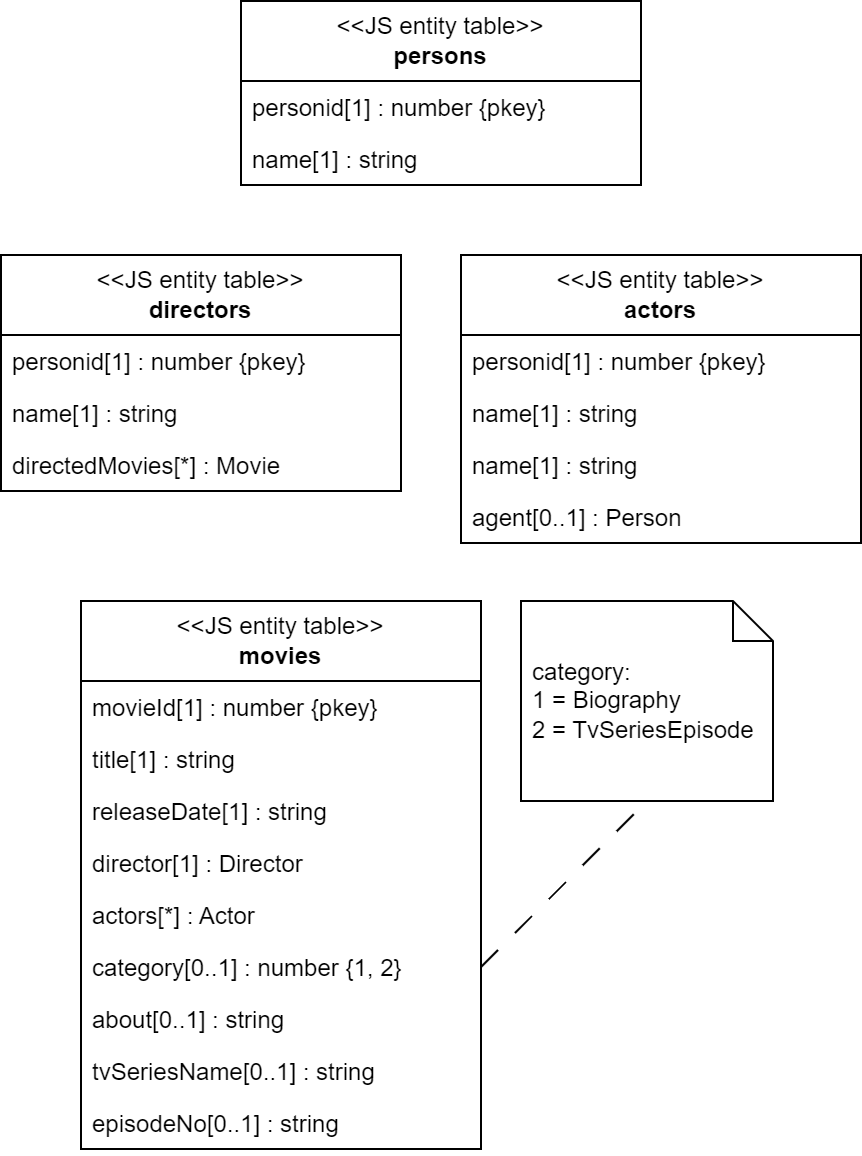

The diagram above was exported from draw.io. Its source (the exported page's mxGraphModel, read from the mxfile embedded in the PNG):
<mxGraphModel dx="472" dy="697" grid="1" gridSize="10" guides="1" tooltips="1" connect="1" arrows="1" fold="1" page="1" pageScale="1" pageWidth="827" pageHeight="1169" math="0" shadow="0">
  <root>
    <mxCell id="0" />
    <mxCell id="1" parent="0" />
    <mxCell id="_EKNZaw4cx3jQ3m07s7c-53" value="&amp;lt;&amp;lt;JS entity table&amp;gt;&amp;gt;&lt;br&gt;&lt;b&gt;movies&lt;/b&gt;" style="swimlane;fontStyle=0;childLayout=stackLayout;horizontal=1;startSize=40;fillColor=none;horizontalStack=0;resizeParent=1;resizeParentMax=0;resizeLast=0;collapsible=1;marginBottom=0;whiteSpace=wrap;html=1;" vertex="1" parent="1">
      <mxGeometry x="110" y="540" width="200" height="274" as="geometry" />
    </mxCell>
    <mxCell id="_EKNZaw4cx3jQ3m07s7c-6" value="movieId[1] : number {pkey}" style="text;strokeColor=none;fillColor=none;align=left;verticalAlign=top;spacingLeft=4;spacingRight=4;overflow=hidden;rotatable=0;points=[[0,0.5],[1,0.5]];portConstraint=eastwest;" vertex="1" parent="_EKNZaw4cx3jQ3m07s7c-53">
      <mxGeometry y="40" width="200" height="26" as="geometry" />
    </mxCell>
    <mxCell id="_EKNZaw4cx3jQ3m07s7c-7" value="title[1] : string" style="text;strokeColor=none;fillColor=none;align=left;verticalAlign=top;spacingLeft=4;spacingRight=4;overflow=hidden;rotatable=0;points=[[0,0.5],[1,0.5]];portConstraint=eastwest;" vertex="1" parent="_EKNZaw4cx3jQ3m07s7c-53">
      <mxGeometry y="66" width="200" height="26" as="geometry" />
    </mxCell>
    <mxCell id="_EKNZaw4cx3jQ3m07s7c-8" value="releaseDate[1] : string" style="text;strokeColor=none;fillColor=none;align=left;verticalAlign=top;spacingLeft=4;spacingRight=4;overflow=hidden;rotatable=0;points=[[0,0.5],[1,0.5]];portConstraint=eastwest;" vertex="1" parent="_EKNZaw4cx3jQ3m07s7c-53">
      <mxGeometry y="92" width="200" height="26" as="geometry" />
    </mxCell>
    <mxCell id="_EKNZaw4cx3jQ3m07s7c-9" value="director[1] : Director" style="text;strokeColor=none;fillColor=none;align=left;verticalAlign=top;spacingLeft=4;spacingRight=4;overflow=hidden;rotatable=0;points=[[0,0.5],[1,0.5]];portConstraint=eastwest;" vertex="1" parent="_EKNZaw4cx3jQ3m07s7c-53">
      <mxGeometry y="118" width="200" height="26" as="geometry" />
    </mxCell>
    <mxCell id="_EKNZaw4cx3jQ3m07s7c-10" value="actors[*] : Actor" style="text;strokeColor=none;fillColor=none;align=left;verticalAlign=top;spacingLeft=4;spacingRight=4;overflow=hidden;rotatable=0;points=[[0,0.5],[1,0.5]];portConstraint=eastwest;" vertex="1" parent="_EKNZaw4cx3jQ3m07s7c-53">
      <mxGeometry y="144" width="200" height="26" as="geometry" />
    </mxCell>
    <mxCell id="_EKNZaw4cx3jQ3m07s7c-114" value="category[0..1] : number {1, 2}" style="text;strokeColor=none;fillColor=none;align=left;verticalAlign=top;spacingLeft=4;spacingRight=4;overflow=hidden;rotatable=0;points=[[0,0.5],[1,0.5]];portConstraint=eastwest;" vertex="1" parent="_EKNZaw4cx3jQ3m07s7c-53">
      <mxGeometry y="170" width="200" height="26" as="geometry" />
    </mxCell>
    <mxCell id="_EKNZaw4cx3jQ3m07s7c-115" value="about[0..1] : string" style="text;strokeColor=none;fillColor=none;align=left;verticalAlign=top;spacingLeft=4;spacingRight=4;overflow=hidden;rotatable=0;points=[[0,0.5],[1,0.5]];portConstraint=eastwest;" vertex="1" parent="_EKNZaw4cx3jQ3m07s7c-53">
      <mxGeometry y="196" width="200" height="26" as="geometry" />
    </mxCell>
    <mxCell id="_EKNZaw4cx3jQ3m07s7c-116" value="tvSeriesName[0..1] : string" style="text;strokeColor=none;fillColor=none;align=left;verticalAlign=top;spacingLeft=4;spacingRight=4;overflow=hidden;rotatable=0;points=[[0,0.5],[1,0.5]];portConstraint=eastwest;" vertex="1" parent="_EKNZaw4cx3jQ3m07s7c-53">
      <mxGeometry y="222" width="200" height="26" as="geometry" />
    </mxCell>
    <mxCell id="_EKNZaw4cx3jQ3m07s7c-117" value="episodeNo[0..1] : string" style="text;strokeColor=none;fillColor=none;align=left;verticalAlign=top;spacingLeft=4;spacingRight=4;overflow=hidden;rotatable=0;points=[[0,0.5],[1,0.5]];portConstraint=eastwest;" vertex="1" parent="_EKNZaw4cx3jQ3m07s7c-53">
      <mxGeometry y="248" width="200" height="26" as="geometry" />
    </mxCell>
    <mxCell id="_EKNZaw4cx3jQ3m07s7c-97" value="&amp;lt;&amp;lt;JS entity table&amp;gt;&amp;gt;&lt;br&gt;&lt;b&gt;persons&lt;/b&gt;" style="swimlane;fontStyle=0;childLayout=stackLayout;horizontal=1;startSize=40;fillColor=none;horizontalStack=0;resizeParent=1;resizeParentMax=0;resizeLast=0;collapsible=1;marginBottom=0;whiteSpace=wrap;html=1;" vertex="1" parent="1">
      <mxGeometry x="190" y="240" width="200" height="92" as="geometry" />
    </mxCell>
    <mxCell id="_EKNZaw4cx3jQ3m07s7c-12" value="personid[1] : number {pkey}" style="text;strokeColor=none;fillColor=none;align=left;verticalAlign=top;spacingLeft=4;spacingRight=4;overflow=hidden;rotatable=0;points=[[0,0.5],[1,0.5]];portConstraint=eastwest;" vertex="1" parent="_EKNZaw4cx3jQ3m07s7c-97">
      <mxGeometry y="40" width="200" height="26" as="geometry" />
    </mxCell>
    <mxCell id="_EKNZaw4cx3jQ3m07s7c-13" value="name[1] : string" style="text;strokeColor=none;fillColor=none;align=left;verticalAlign=top;spacingLeft=4;spacingRight=4;overflow=hidden;rotatable=0;points=[[0,0.5],[1,0.5]];portConstraint=eastwest;" vertex="1" parent="_EKNZaw4cx3jQ3m07s7c-97">
      <mxGeometry y="66" width="200" height="26" as="geometry" />
    </mxCell>
    <mxCell id="_EKNZaw4cx3jQ3m07s7c-103" value="&amp;lt;&amp;lt;JS entity table&amp;gt;&amp;gt;&lt;br&gt;&lt;b&gt;directors&lt;/b&gt;" style="swimlane;fontStyle=0;childLayout=stackLayout;horizontal=1;startSize=40;fillColor=none;horizontalStack=0;resizeParent=1;resizeParentMax=0;resizeLast=0;collapsible=1;marginBottom=0;whiteSpace=wrap;html=1;" vertex="1" parent="1">
      <mxGeometry x="70" y="367" width="200" height="118" as="geometry" />
    </mxCell>
    <mxCell id="_EKNZaw4cx3jQ3m07s7c-119" value="personid[1] : number {pkey}" style="text;strokeColor=none;fillColor=none;align=left;verticalAlign=top;spacingLeft=4;spacingRight=4;overflow=hidden;rotatable=0;points=[[0,0.5],[1,0.5]];portConstraint=eastwest;" vertex="1" parent="_EKNZaw4cx3jQ3m07s7c-103">
      <mxGeometry y="40" width="200" height="26" as="geometry" />
    </mxCell>
    <mxCell id="_EKNZaw4cx3jQ3m07s7c-120" value="name[1] : string" style="text;strokeColor=none;fillColor=none;align=left;verticalAlign=top;spacingLeft=4;spacingRight=4;overflow=hidden;rotatable=0;points=[[0,0.5],[1,0.5]];portConstraint=eastwest;" vertex="1" parent="_EKNZaw4cx3jQ3m07s7c-103">
      <mxGeometry y="66" width="200" height="26" as="geometry" />
    </mxCell>
    <mxCell id="_EKNZaw4cx3jQ3m07s7c-106" value="directedMovies[*] : Movie" style="text;strokeColor=none;fillColor=none;align=left;verticalAlign=top;spacingLeft=4;spacingRight=4;overflow=hidden;rotatable=0;points=[[0,0.5],[1,0.5]];portConstraint=eastwest;" vertex="1" parent="_EKNZaw4cx3jQ3m07s7c-103">
      <mxGeometry y="92" width="200" height="26" as="geometry" />
    </mxCell>
    <mxCell id="_EKNZaw4cx3jQ3m07s7c-108" value="&amp;lt;&amp;lt;JS entity table&amp;gt;&amp;gt;&lt;br&gt;&lt;b&gt;actors&lt;/b&gt;" style="swimlane;fontStyle=0;childLayout=stackLayout;horizontal=1;startSize=40;fillColor=none;horizontalStack=0;resizeParent=1;resizeParentMax=0;resizeLast=0;collapsible=1;marginBottom=0;whiteSpace=wrap;html=1;" vertex="1" parent="1">
      <mxGeometry x="300" y="367" width="200" height="144" as="geometry" />
    </mxCell>
    <mxCell id="_EKNZaw4cx3jQ3m07s7c-121" value="personid[1] : number {pkey}" style="text;strokeColor=none;fillColor=none;align=left;verticalAlign=top;spacingLeft=4;spacingRight=4;overflow=hidden;rotatable=0;points=[[0,0.5],[1,0.5]];portConstraint=eastwest;" vertex="1" parent="_EKNZaw4cx3jQ3m07s7c-108">
      <mxGeometry y="40" width="200" height="26" as="geometry" />
    </mxCell>
    <mxCell id="_EKNZaw4cx3jQ3m07s7c-122" value="name[1] : string" style="text;strokeColor=none;fillColor=none;align=left;verticalAlign=top;spacingLeft=4;spacingRight=4;overflow=hidden;rotatable=0;points=[[0,0.5],[1,0.5]];portConstraint=eastwest;" vertex="1" parent="_EKNZaw4cx3jQ3m07s7c-108">
      <mxGeometry y="66" width="200" height="26" as="geometry" />
    </mxCell>
    <mxCell id="_EKNZaw4cx3jQ3m07s7c-123" value="name[1] : string" style="text;strokeColor=none;fillColor=none;align=left;verticalAlign=top;spacingLeft=4;spacingRight=4;overflow=hidden;rotatable=0;points=[[0,0.5],[1,0.5]];portConstraint=eastwest;" vertex="1" parent="_EKNZaw4cx3jQ3m07s7c-108">
      <mxGeometry y="92" width="200" height="26" as="geometry" />
    </mxCell>
    <mxCell id="_EKNZaw4cx3jQ3m07s7c-112" value="agent[0..1] : Person" style="text;strokeColor=none;fillColor=none;align=left;verticalAlign=top;spacingLeft=4;spacingRight=4;overflow=hidden;rotatable=0;points=[[0,0.5],[1,0.5]];portConstraint=eastwest;" vertex="1" parent="_EKNZaw4cx3jQ3m07s7c-108">
      <mxGeometry y="118" width="200" height="26" as="geometry" />
    </mxCell>
    <mxCell id="_EKNZaw4cx3jQ3m07s7c-113" value="category:&lt;br&gt;1 = Biography&lt;br&gt;2 = TvSeriesEpisode" style="shape=note;size=20;whiteSpace=wrap;html=1;align=left;spacingLeft=4;" vertex="1" parent="1">
      <mxGeometry x="330" y="540" width="126" height="100" as="geometry" />
    </mxCell>
    <mxCell id="_EKNZaw4cx3jQ3m07s7c-118" value="" style="endArrow=none;dashed=1;html=1;rounded=0;entryX=0.5;entryY=1;entryDx=0;entryDy=0;entryPerimeter=0;exitX=1;exitY=0.5;exitDx=0;exitDy=0;dashPattern=12 12;" edge="1" parent="1" source="_EKNZaw4cx3jQ3m07s7c-114" target="_EKNZaw4cx3jQ3m07s7c-113">
      <mxGeometry width="50" height="50" relative="1" as="geometry">
        <mxPoint x="400" y="770" as="sourcePoint" />
        <mxPoint x="450" y="720" as="targetPoint" />
      </mxGeometry>
    </mxCell>
  </root>
</mxGraphModel>